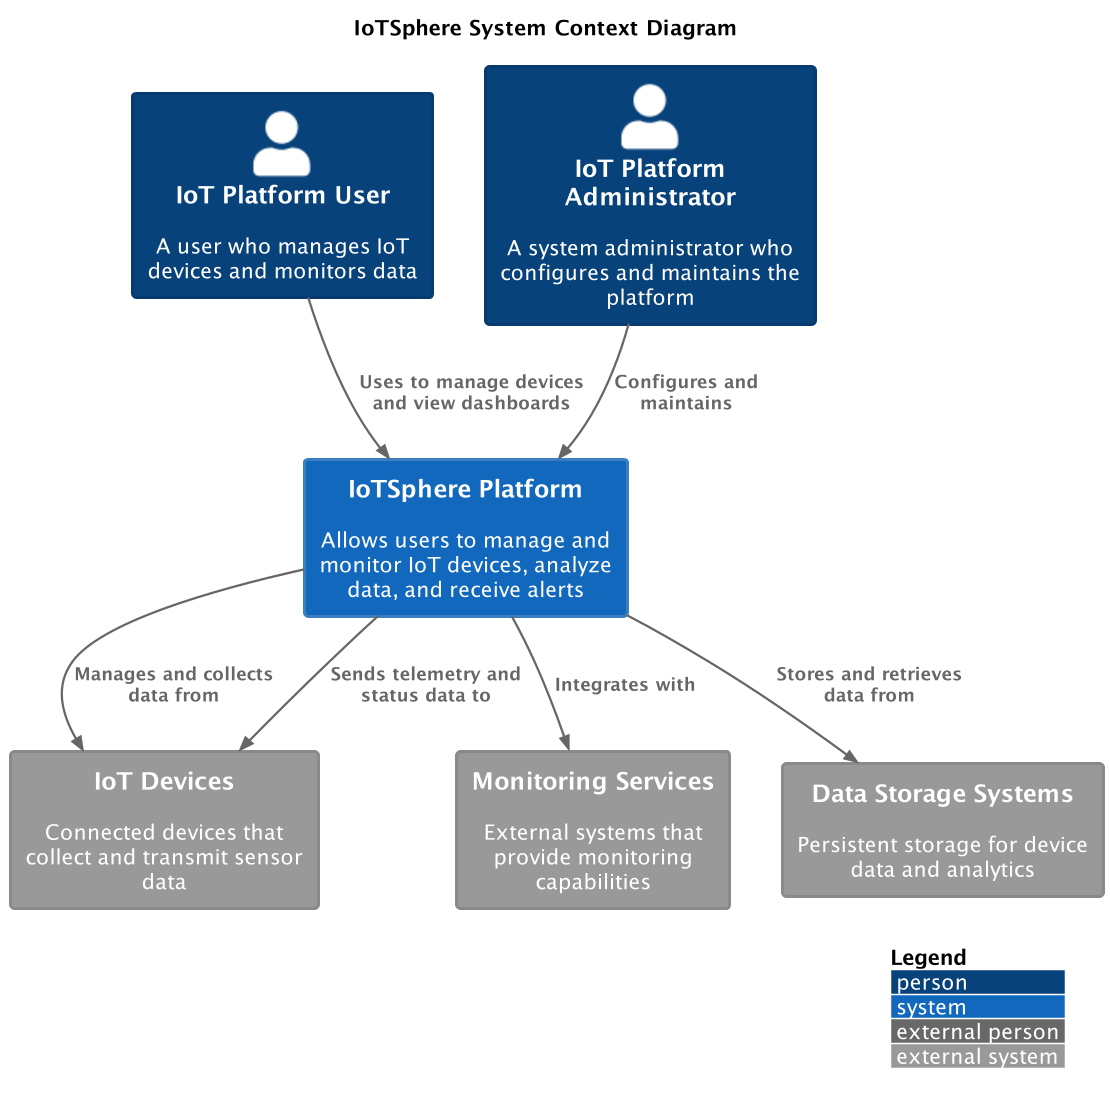

The diagram above was rendered by PlantUML. Its source (embedded in the PNG):
@startuml
!include /tmp/iotsphere_plantuml/theme.puml
scale 1.5
!include <C4/C4_Context>

title "IoTSphere System Context Diagram"

Person(user, "IoT Platform User", "A user who manages IoT devices and monitors data")
Person(admin, "IoT Platform Administrator", "A system administrator who configures and maintains the platform")

System(iotSphere, "IoTSphere Platform", "Allows users to manage and monitor IoT devices, analyze data, and receive alerts")

System_Ext(devices, "IoT Devices", "Connected devices that collect and transmit sensor data")
System_Ext(monitoringSystems, "Monitoring Services", "External systems that provide monitoring capabilities")
System_Ext(dataStorage, "Data Storage Systems", "Persistent storage for device data and analytics")

Rel(user, iotSphere, "Uses to manage devices and view dashboards")
Rel(admin, iotSphere, "Configures and maintains")

Rel(iotSphere, devices, "Manages and collects data from")
Rel(iotSphere, monitoringSystems, "Integrates with")
Rel(iotSphere, dataStorage, "Stores and retrieves data from")
Rel_Back(devices, iotSphere, "Sends telemetry and status data to")

LAYOUT_WITH_LEGEND()
@enduml